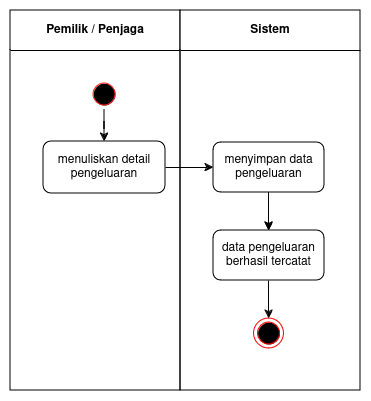

The diagram above was exported from draw.io. Its source (the exported page's mxGraphModel, read from the mxfile embedded in the PNG):
<mxGraphModel dx="277" dy="558" grid="1" gridSize="10" guides="1" tooltips="1" connect="1" arrows="1" fold="1" page="1" pageScale="1" pageWidth="850" pageHeight="1100" math="0" shadow="0">
  <root>
    <mxCell id="98q7obopfV30iaooffil-0" />
    <mxCell id="98q7obopfV30iaooffil-1" parent="98q7obopfV30iaooffil-0" />
    <mxCell id="98q7obopfV30iaooffil-2" value="&lt;div&gt;&lt;font style=&quot;font-size: 12px;&quot;&gt;&lt;b&gt;&lt;font style=&quot;font-size: 12px;&quot;&gt;Pemilik / Penjaga&lt;br&gt;&lt;/font&gt;&lt;/b&gt;&lt;/font&gt;&lt;/div&gt;" style="swimlane;whiteSpace=wrap;html=1;startSize=40;" vertex="1" parent="98q7obopfV30iaooffil-1">
      <mxGeometry x="160" y="160" width="170" height="380" as="geometry" />
    </mxCell>
    <mxCell id="98q7obopfV30iaooffil-3" value="" style="ellipse;html=1;shape=startState;fillColor=#000000;strokeColor=#FF2121;" vertex="1" parent="98q7obopfV30iaooffil-2">
      <mxGeometry x="79" y="69" width="30" height="30" as="geometry" />
    </mxCell>
    <mxCell id="98q7obopfV30iaooffil-4" value="menuliskan detail pengeluaran" style="whiteSpace=wrap;html=1;rounded=1;" vertex="1" parent="98q7obopfV30iaooffil-2">
      <mxGeometry x="33" y="131" width="122" height="52" as="geometry" />
    </mxCell>
    <mxCell id="98q7obopfV30iaooffil-5" value="" style="edgeStyle=orthogonalEdgeStyle;rounded=0;orthogonalLoop=1;jettySize=auto;html=1;" edge="1" parent="98q7obopfV30iaooffil-2" source="98q7obopfV30iaooffil-3" target="98q7obopfV30iaooffil-4">
      <mxGeometry relative="1" as="geometry" />
    </mxCell>
    <mxCell id="98q7obopfV30iaooffil-8" value="Sistem" style="swimlane;whiteSpace=wrap;html=1;startSize=40;" vertex="1" parent="98q7obopfV30iaooffil-1">
      <mxGeometry x="330" y="160" width="180" height="380" as="geometry" />
    </mxCell>
    <mxCell id="98q7obopfV30iaooffil-9" value="" style="ellipse;html=1;shape=endState;fillColor=#000000;strokeColor=#ff0000;" vertex="1" parent="98q7obopfV30iaooffil-8">
      <mxGeometry x="73.5" y="308" width="30" height="30" as="geometry" />
    </mxCell>
    <mxCell id="98q7obopfV30iaooffil-10" value="" style="edgeStyle=orthogonalEdgeStyle;rounded=0;orthogonalLoop=1;jettySize=auto;html=1;" edge="1" parent="98q7obopfV30iaooffil-8">
      <mxGeometry relative="1" as="geometry">
        <mxPoint x="82.5" y="270" as="sourcePoint" />
      </mxGeometry>
    </mxCell>
    <mxCell id="98q7obopfV30iaooffil-11" value="" style="edgeStyle=orthogonalEdgeStyle;rounded=0;orthogonalLoop=1;jettySize=auto;html=1;" edge="1" parent="98q7obopfV30iaooffil-8" source="98q7obopfV30iaooffil-12" target="98q7obopfV30iaooffil-9">
      <mxGeometry relative="1" as="geometry" />
    </mxCell>
    <mxCell id="98q7obopfV30iaooffil-12" value="data pengeluaran berhasil tercatat" style="whiteSpace=wrap;html=1;rounded=1;" vertex="1" parent="98q7obopfV30iaooffil-8">
      <mxGeometry x="33" y="220" width="111" height="50" as="geometry" />
    </mxCell>
    <mxCell id="98q7obopfV30iaooffil-6" value="menyimpan data pengeluaran" style="whiteSpace=wrap;html=1;rounded=1;" vertex="1" parent="98q7obopfV30iaooffil-8">
      <mxGeometry x="33" y="132" width="111" height="50" as="geometry" />
    </mxCell>
    <mxCell id="98q7obopfV30iaooffil-13" value="" style="edgeStyle=orthogonalEdgeStyle;rounded=0;orthogonalLoop=1;jettySize=auto;html=1;" edge="1" parent="98q7obopfV30iaooffil-8" source="98q7obopfV30iaooffil-6" target="98q7obopfV30iaooffil-12">
      <mxGeometry relative="1" as="geometry" />
    </mxCell>
    <mxCell id="98q7obopfV30iaooffil-14" value="" style="edgeStyle=orthogonalEdgeStyle;rounded=0;orthogonalLoop=1;jettySize=auto;html=1;" edge="1" parent="98q7obopfV30iaooffil-8" source="98q7obopfV30iaooffil-6" target="98q7obopfV30iaooffil-12">
      <mxGeometry relative="1" as="geometry" />
    </mxCell>
    <mxCell id="98q7obopfV30iaooffil-7" value="" style="edgeStyle=orthogonalEdgeStyle;rounded=0;orthogonalLoop=1;jettySize=auto;html=1;" edge="1" parent="98q7obopfV30iaooffil-1" source="98q7obopfV30iaooffil-4" target="98q7obopfV30iaooffil-6">
      <mxGeometry relative="1" as="geometry" />
    </mxCell>
  </root>
</mxGraphModel>